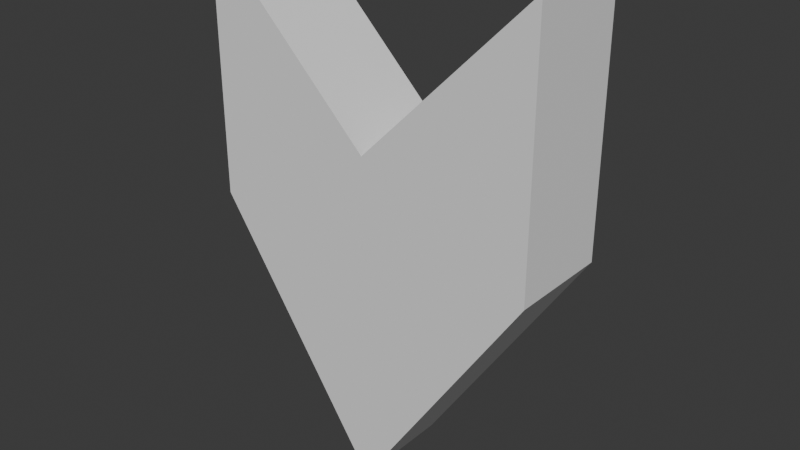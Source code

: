 # Source: selectIdentify.blend  (saved by Blender 5.0.119; exported with 4.5.12 LTS)
import bpy
from mathutils import Matrix  # noqa: F401  (used for matrix-valued properties, if any)

bpy.ops.wm.read_factory_settings(use_empty=True)
scene = bpy.context.scene
scene.name = 'Scene'

# ---- collections
col_collection = bpy.data.collections.new('Collection'); scene.collection.children.link(col_collection)

# ---- world
world_world = bpy.data.worlds.new('World'); scene.world = world_world
world_world.use_nodes = True; world_world.node_tree.nodes.clear()
_N = world_world.node_tree.nodes; _L = world_world.node_tree.links
n0 = _N.new('ShaderNodeOutputWorld'); n0.name = 'World Output'; n0.location = (200, 100)
n1 = _N.new('ShaderNodeBackground'); n1.name = 'Background'; n1.location = (-200, 100)
n1.inputs[0].default_value = (0.05088, 0.05088, 0.05088, 1.0)
_L.new(n1.outputs[0], n0.inputs[0])
n0.is_active_output = True
world_world.color = (0.05088, 0.05088, 0.05088)
world_world.sun_shadow_jitter_overblur = 0.0

# ---- meshes
me_cube_001 = bpy.data.meshes.new('Cube.001')
me_cube_001.from_pydata([(-1.0, -0.3, 0.5), (-1.0, -0.3, 2.0), (-1.0, 0.3, 0.5), (-1.0, 0.3, 2.0), (1.0, -0.3, 0.5), (1.0, -0.3, 2.0), (1.0, 0.3, 0.5), (1.0, 0.3, 2.0), (0.0, 0.3, -1.0), (0.0, 0.3, 1.0), (0.0, -0.3, -1.0), (0.0, -0.3, 1.0)], [], [(0, 1, 3, 2), (8, 9, 7, 6), (6, 7, 5, 4), (10, 11, 1, 0), (8, 6, 4, 10), (9, 3, 1, 11), (7, 9, 11, 5), (2, 8, 10, 0), (4, 5, 11, 10), (2, 3, 9, 8)])
_uv = me_cube_001.uv_layers.new(name='UVMap')
_uv.uv.foreach_set('vector', [0.375, 0.0, 0.625, 0.0, 0.625, 0.25, 0.375, 0.25, 0.375, 0.375, 0.625, 0.375, 0.625, 0.5, 0.375, 0.5, 0.375, 0.5, 0.625, 0.5, 0.625, 0.75, 0.375, 0.75, 0.375, 0.875, 0.625, 0.875, 0.625, 1.0, 0.375, 1.0, 0.25, 0.5, 0.375, 0.5, 0.375, 0.75, 0.25, 0.75, 0.75, 0.5, 0.875, 0.5, 0.875, 0.75, 0.75, 0.75, 0.625, 0.5, 0.75, 0.5, 0.75, 0.75, 0.625, 0.75, 0.125, 0.5, 0.25, 0.5, 0.25, 0.75, 0.125, 0.75, 0.375, 0.75, 0.625, 0.75, 0.625, 0.875, 0.375, 0.875, 0.375, 0.25, 0.625, 0.25, 0.625, 0.375, 0.375, 0.375])
me_cube_001.update()

# ---- objects
ob_cube = bpy.data.objects.new('Cube', me_cube_001)

# ---- transforms, parenting, visibility, modifiers, constraints
ob_cube.location = (0.0, 0.0, 0.0)

# ---- collection membership
col_collection.objects.link(ob_cube)

# ---- scene / render settings (as saved in the file)
scene.frame_start = 1; scene.frame_end = 250; scene.frame_set(1)
scene.render.engine = 'BLENDER_EEVEE_NEXT'
scene.render.bake_bias = 0.0
scene.render.bake_samples = 0
scene.cycles.sampling_pattern = 'TABULATED_SOBOL'
scene.eevee.use_volume_custom_range = False
bpy.context.view_layer.update()

# ---- added for rendering (the .blend has no active camera and no usable light): camera, sun
cam_auto = bpy.data.cameras.new('AutoCamera')
cam_auto.lens = 50.0
cam_auto.sensor_width = 36.0
cam_auto.clip_end = 1000.0
ob_auto_camera = bpy.data.objects.new('AutoCamera', cam_auto)
scene.collection.objects.link(ob_auto_camera)
ob_auto_camera.location = (3.38182, -4.05818, 3.20546)
ob_auto_camera.rotation_euler = (1.09748, -7.21219e-08, 0.694738)
scene.camera = ob_auto_camera
light_auto_sun = bpy.data.lights.new('AutoSun', 'SUN')
light_auto_sun.energy = 3.0
light_auto_sun.angle = 0.0523599
ob_auto_sun = bpy.data.objects.new('AutoSun', light_auto_sun)
scene.collection.objects.link(ob_auto_sun)
ob_auto_sun.rotation_euler = (0.872665, 0.174533, 0.523599)
bpy.context.view_layer.update()
